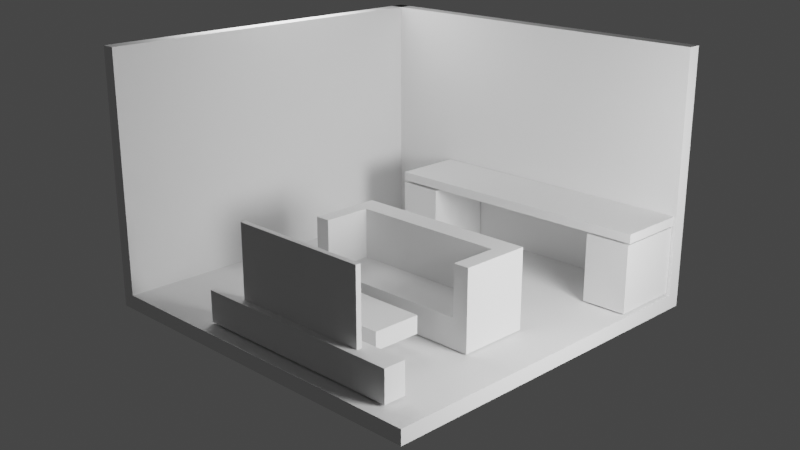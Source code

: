 # Source: my-room-in-3d-part-one-rough-design-of-led-and-table.blend  (saved by Blender 2.93.21; exported with 4.5.12 LTS)
import bpy
from mathutils import Matrix  # noqa: F401  (used for matrix-valued properties, if any)

bpy.ops.wm.read_factory_settings(use_empty=True)
scene = bpy.context.scene
scene.name = 'Scene'

# ---- collections
col_collection = bpy.data.collections.new('Collection'); scene.collection.children.link(col_collection)

# ---- world
world_world = bpy.data.worlds.new('World'); scene.world = world_world
world_world.use_nodes = True; world_world.node_tree.nodes.clear()
_N = world_world.node_tree.nodes; _L = world_world.node_tree.links
n0 = _N.new('ShaderNodeOutputWorld'); n0.name = 'World Output'; n0.location = (300, 300)
n1 = _N.new('ShaderNodeBackground'); n1.name = 'Background'; n1.location = (10, 300)
n1.inputs[0].default_value = (0.05088, 0.05088, 0.05088, 1.0)
_L.new(n1.outputs[0], n0.inputs[0])
n0.is_active_output = True
world_world.color = (0.05088, 0.05088, 0.05088)
world_world.use_sun_shadow = False
world_world.sun_shadow_jitter_overblur = 0.0

# ---- cameras
cam_camera = bpy.data.cameras.new('Camera')

# ---- lights
light_area = bpy.data.lights.new('Area', 'AREA')
light_area.transmission_factor = 0.0
light_area.energy = 392.7
light_area.shadow_soft_size = 1.0
light_area.shadow_maximum_resolution = 0.006
light_area.use_absolute_resolution = True
light_area.size = 1.0
light_area.size_y = 1.0
light_area_001 = bpy.data.lights.new('Area.001', 'AREA')
light_area_001.transmission_factor = 0.0
light_area_001.energy = 1571.0
light_area_001.shadow_soft_size = 0.9111
light_area_001.shadow_maximum_resolution = 0.006
light_area_001.use_absolute_resolution = True
light_area_001.size = 0.9111
light_area_001.size_y = 1.0

# ---- meshes
me_cube_002 = bpy.data.meshes.new('Cube.002')
me_cube_002.from_pydata([(-5.0, -5.0, -0.1912), (-5.0, -5.0, 0.1912), (-5.0, 5.0, -0.1912), (-5.0, 5.0, 0.1912), (5.0, -5.0, -0.1912), (5.0, -5.0, 0.1912), (5.0, 5.0, -0.1912), (5.0, 5.0, 0.1912)], [], [(0, 1, 3, 2), (2, 3, 7, 6), (6, 7, 5, 4), (4, 5, 1, 0), (2, 6, 4, 0), (7, 3, 1, 5)])
_uv = me_cube_002.uv_layers.new(name='UVMap')
_uv.uv.foreach_set('vector', [0.375, 0.0, 0.625, 0.0, 0.625, 0.25, 0.375, 0.25, 0.375, 0.25, 0.625, 0.25, 0.625, 0.5, 0.375, 0.5, 0.375, 0.5, 0.625, 0.5, 0.625, 0.75, 0.375, 0.75, 0.375, 0.75, 0.625, 0.75, 0.625, 1.0, 0.375, 1.0, 0.125, 0.5, 0.375, 0.5, 0.375, 0.75, 0.125, 0.75, 0.625, 0.5, 0.875, 0.5, 0.875, 0.75, 0.625, 0.75])
me_cube_002.use_remesh_fix_poles = True
me_cube_002.use_remesh_preserve_attributes = False
me_cube_002.update()
me_cube_003 = bpy.data.meshes.new('Cube.003')
me_cube_003.from_pydata([(-5.0, 4.634, 6.509), (-5.0, 4.634, 0.1912), (-5.0, 5.0, 6.509), (-5.0, 5.0, 0.1912), (5.0, 4.634, 6.509), (5.0, 4.634, 0.1912), (5.0, 5.0, 6.509), (5.0, 5.0, 0.1912)], [], [(0, 1, 3, 2), (2, 3, 7, 6), (6, 7, 5, 4), (4, 5, 1, 0), (2, 6, 4, 0), (7, 3, 1, 5)])
_uv = me_cube_003.uv_layers.new(name='UVMap')
_uv.uv.foreach_set('vector', [0.375, 0.2408, 0.625, 0.2408, 0.625, 0.25, 0.375, 0.25, 0.375, 0.25, 0.625, 0.25, 0.625, 0.5, 0.375, 0.5, 0.375, 0.5, 0.625, 0.5, 0.625, 0.5092, 0.375, 0.5092, 0.375, 0.5092, 0.625, 0.5092, 0.625, 1.0, 0.375, 1.0, 0.125, 0.5, 0.375, 0.5, 0.375, 0.5092, 0.125, 0.5092, 0.625, 0.5, 0.875, 0.5, 0.875, 0.5092, 0.625, 0.5092])
me_cube_003.use_remesh_fix_poles = True
me_cube_003.use_remesh_preserve_attributes = False
me_cube_003.update()
me_cube_004 = bpy.data.meshes.new('Cube.004')
me_cube_004.from_pydata([(-5.0, 4.634, 6.509), (-5.0, 4.634, 0.1912), (-5.0, 5.0, 6.509), (-5.0, 5.0, 0.1912), (5.0, 4.634, 6.509), (5.0, 4.634, 0.1912), (5.0, 5.0, 6.509), (5.0, 5.0, 0.1912)], [], [(0, 1, 3, 2), (2, 3, 7, 6), (6, 7, 5, 4), (4, 5, 1, 0), (2, 6, 4, 0), (7, 3, 1, 5)])
_uv = me_cube_004.uv_layers.new(name='UVMap')
_uv.uv.foreach_set('vector', [0.375, 0.2408, 0.625, 0.2408, 0.625, 0.25, 0.375, 0.25, 0.375, 0.25, 0.625, 0.25, 0.625, 0.5, 0.375, 0.5, 0.375, 0.5, 0.625, 0.5, 0.625, 0.5092, 0.375, 0.5092, 0.375, 0.5092, 0.625, 0.5092, 0.625, 1.0, 0.375, 1.0, 0.125, 0.5, 0.375, 0.5, 0.375, 0.5092, 0.125, 0.5092, 0.625, 0.5, 0.875, 0.5, 0.875, 0.5092, 0.625, 0.5092])
me_cube_004.use_remesh_fix_poles = True
me_cube_004.use_remesh_preserve_attributes = False
me_cube_004.update()
me_cube_005 = bpy.data.meshes.new('Cube.005')
me_cube_005.from_pydata([(-5.08, -0.945, -0.1178), (-5.08, -0.945, 0.1178), (-5.08, 0.945, -0.1178), (-5.08, 0.945, 0.1178), (2.441, -0.945, -0.1178), (2.441, -0.945, 0.1178), (2.441, 0.945, -0.1178), (2.441, 0.945, 0.1178)], [], [(0, 1, 3, 2), (2, 3, 7, 6), (6, 7, 5, 4), (4, 5, 1, 0), (2, 6, 4, 0), (7, 3, 1, 5)])
_uv = me_cube_005.uv_layers.new(name='UVMap')
_uv.uv.foreach_set('vector', [0.375, 0.0, 0.625, 0.0, 0.625, 0.25, 0.375, 0.25, 0.375, 0.25, 0.625, 0.25, 0.625, 0.5, 0.375, 0.5, 0.375, 0.5, 0.625, 0.5, 0.625, 0.75, 0.375, 0.75, 0.375, 0.75, 0.625, 0.75, 0.625, 1.0, 0.375, 1.0, 0.125, 0.5, 0.375, 0.5, 0.375, 0.75, 0.125, 0.75, 0.625, 0.5, 0.875, 0.5, 0.875, 0.75, 0.625, 0.75])
me_cube_005.use_remesh_fix_poles = True
me_cube_005.use_remesh_preserve_attributes = False
me_cube_005.update()
me_cube_006 = bpy.data.meshes.new('Cube.006')
me_cube_006.from_pydata([(-5.08, -0.945, -1.612), (-5.08, -0.945, 0.1382), (-5.08, 0.945, -1.612), (-5.08, 0.945, 0.1382), (-3.879, -0.945, -1.612), (-3.879, -0.945, 0.1382), (-3.879, 0.945, -1.612), (-3.879, 0.945, 0.1382)], [], [(0, 1, 3, 2), (2, 3, 7, 6), (6, 7, 5, 4), (4, 5, 1, 0), (2, 6, 4, 0), (7, 3, 1, 5)])
_uv = me_cube_006.uv_layers.new(name='UVMap')
_uv.uv.foreach_set('vector', [0.375, 0.0, 0.625, 0.0, 0.625, 0.25, 0.375, 0.25, 0.375, 0.25, 0.625, 0.25, 0.625, 0.5, 0.375, 0.5, 0.375, 0.5, 0.625, 0.5, 0.625, 0.75, 0.375, 0.75, 0.375, 0.75, 0.625, 0.75, 0.625, 1.0, 0.375, 1.0, 0.125, 0.5, 0.375, 0.5, 0.375, 0.75, 0.125, 0.75, 0.625, 0.5, 0.875, 0.5, 0.875, 0.75, 0.625, 0.75])
me_cube_006.use_remesh_fix_poles = True
me_cube_006.use_remesh_preserve_attributes = False
me_cube_006.update()
me_cube_007 = bpy.data.meshes.new('Cube.007')
me_cube_007.from_pydata([(-5.08, -0.945, -1.612), (-5.08, -0.945, 0.1525), (-5.08, 0.945, -1.612), (-5.08, 0.945, 0.1525), (-3.879, -0.945, -1.612), (-3.879, -0.945, 0.1525), (-3.879, 0.945, -1.612), (-3.879, 0.945, 0.1525)], [], [(0, 1, 3, 2), (2, 3, 7, 6), (6, 7, 5, 4), (4, 5, 1, 0), (2, 6, 4, 0), (7, 3, 1, 5)])
_uv = me_cube_007.uv_layers.new(name='UVMap')
_uv.uv.foreach_set('vector', [0.375, 0.0, 0.625, 0.0, 0.625, 0.25, 0.375, 0.25, 0.375, 0.25, 0.625, 0.25, 0.625, 0.5, 0.375, 0.5, 0.375, 0.5, 0.625, 0.5, 0.625, 0.75, 0.375, 0.75, 0.375, 0.75, 0.625, 0.75, 0.625, 1.0, 0.375, 1.0, 0.125, 0.5, 0.375, 0.5, 0.375, 0.75, 0.125, 0.75, 0.625, 0.5, 0.875, 0.5, 0.875, 0.75, 0.625, 0.75])
me_cube_007.use_remesh_fix_poles = True
me_cube_007.use_remesh_preserve_attributes = False
me_cube_007.update()
me_cube_008 = bpy.data.meshes.new('Cube.008')
me_cube_008.from_pydata([(-3.828, -0.945, -1.956), (-3.828, -0.945, 0.1178), (-3.828, 0.945, -1.956), (-3.828, 0.945, 0.1178), (1.189, -0.945, -1.956), (1.189, -0.945, 0.1178), (1.189, 0.945, -1.956), (1.189, 0.945, 0.1178), (0.7727, 0.945, -1.956), (-3.412, 0.945, -1.956), (-3.412, 0.945, 0.1178), (0.7727, 0.945, 0.1178), (-3.412, -0.945, -1.956), (0.7727, -0.945, -1.956), (0.7727, -0.945, 0.1178), (-3.412, -0.945, 0.1178), (-3.828, -0.945, -1.188), (-3.828, 0.945, -1.188), (1.189, 0.945, -1.188), (1.189, -0.945, -1.188), (0.7727, -0.945, -1.188), (-3.412, -0.945, -1.188), (-3.412, 0.945, -1.188), (0.7727, 0.945, -1.188), (-3.828, 0.3403, -1.956), (-3.828, 0.3403, 0.1178), (1.189, 0.3403, -1.956), (1.189, 0.3403, 0.1178), (0.7727, 0.3403, 0.1178), (-3.412, 0.3403, 0.1178), (-3.412, 0.3403, -1.956), (0.7727, 0.3403, -1.956), (1.189, 0.3403, -1.188), (-3.828, 0.3403, -1.188), (0.7727, 0.3403, -1.189), (-3.412, 0.3403, -1.189)], [(32, 33)], [(33, 25, 3, 17), (23, 11, 7, 18), (32, 27, 5, 19), (21, 15, 1, 16), (31, 26, 4, 13), (29, 25, 1, 15), (27, 28, 14, 5), (24, 30, 12, 0), (30, 31, 13, 12), (19, 5, 14, 20), (17, 3, 10, 22), (22, 10, 11, 23), (9, 22, 23, 8), (2, 17, 22, 9), (13, 20, 21, 12), (4, 19, 20, 13), (12, 21, 16, 0), (26, 32, 19, 4), (8, 23, 18, 6), (24, 33, 17, 2), (0, 16, 33, 24), (6, 18, 32, 26), (9, 8, 31, 30), (2, 9, 30, 24), (11, 10, 29, 28), (7, 11, 28, 27), (10, 3, 25, 29), (8, 6, 26, 31), (18, 7, 27, 32), (16, 1, 25, 33), (28, 29, 35, 34), (29, 15, 21, 35), (28, 34, 20, 14), (20, 34, 35, 21)])
_uv = me_cube_008.uv_layers.new(name='UVMap')
_uv.uv.foreach_set('vector', [0.4676, 0.17, 0.625, 0.17, 0.625, 0.25, 0.4676, 0.25, 0.4676, 0.4793, 0.625, 0.4793, 0.625, 0.5, 0.4676, 0.5, 0.4676, 0.58, 0.625, 0.58, 0.625, 0.75, 0.4676, 0.75, 0.4676, 0.9793, 0.625, 0.9793, 0.625, 1.0, 0.4676, 1.0, 0.3543, 0.58, 0.375, 0.58, 0.375, 0.75, 0.3543, 0.75, 0.8543, 0.58, 0.875, 0.58, 0.875, 0.75, 0.8543, 0.75, 0.625, 0.58, 0.6457, 0.58, 0.6457, 0.75, 0.625, 0.75, 0.125, 0.58, 0.1457, 0.58, 0.1457, 0.75, 0.125, 0.75, 0.1457, 0.58, 0.3543, 0.58, 0.3543, 0.75, 0.1457, 0.75, 0.4676, 0.75, 0.625, 0.75, 0.625, 0.7707, 0.4676, 0.7707, 0.4676, 0.25, 0.625, 0.25, 0.625, 0.2707, 0.4676, 0.2707, 0.4676, 0.2707, 0.625, 0.2707, 0.625, 0.4793, 0.4676, 0.4793, 0.375, 0.2707, 0.4676, 0.2707, 0.4676, 0.4793, 0.375, 0.4793, 0.375, 0.25, 0.4676, 0.25, 0.4676, 0.2707, 0.375, 0.2707, 0.375, 0.7707, 0.4676, 0.7707, 0.4676, 0.9793, 0.375, 0.9793, 0.375, 0.75, 0.4676, 0.75, 0.4676, 0.7707, 0.375, 0.7707, 0.375, 0.9793, 0.4676, 0.9793, 0.4676, 1.0, 0.375, 1.0, 0.375, 0.58, 0.4676, 0.58, 0.4676, 0.75, 0.375, 0.75, 0.375, 0.4793, 0.4676, 0.4793, 0.4676, 0.5, 0.375, 0.5, 0.375, 0.17, 0.4676, 0.17, 0.4676, 0.25, 0.375, 0.25, 0.375, 0.0, 0.4676, 0.0, 0.4676, 0.17, 0.375, 0.17, 0.375, 0.5, 0.4676, 0.5, 0.4676, 0.58, 0.375, 0.58, 0.1457, 0.5, 0.3543, 0.5, 0.3543, 0.58, 0.1457, 0.58, 0.125, 0.5, 0.1457, 0.5, 0.1457, 0.58, 0.125, 0.58, 0.6457, 0.5, 0.8543, 0.5, 0.8543, 0.58, 0.6457, 0.58, 0.625, 0.5, 0.6457, 0.5, 0.6457, 0.58, 0.625, 0.58, 0.8543, 0.5, 0.875, 0.5, 0.875, 0.58, 0.8543, 0.58, 0.3543, 0.5, 0.375, 0.5, 0.375, 0.58, 0.3543, 0.58, 0.4676, 0.5, 0.625, 0.5, 0.625, 0.58, 0.4676, 0.58, 0.4676, 0.0, 0.625, 0.0, 0.625, 0.17, 0.4676, 0.17, 0.6457, 0.58, 0.8543, 0.58, 0.8543, 0.58, 0.6457, 0.58, 0.8543, 0.58, 0.625, 0.9793, 0.4676, 0.9793, 0.8543, 0.58, 0.6457, 0.58, 0.6457, 0.58, 0.4676, 0.7707, 0.625, 0.7707, 0.4676, 0.7707, 0.6457, 0.58, 0.8543, 0.58, 0.4676, 0.9793])
me_cube_008.use_remesh_fix_poles = True
me_cube_008.use_remesh_preserve_attributes = False
me_cube_008.update()
me_cube_009 = bpy.data.meshes.new('Cube.009')
me_cube_009.from_pydata([(0.1621, -0.945, -1.149), (-2.801, -0.945, -1.149), (0.1621, 0.3403, -1.15), (-2.801, 0.3403, -1.15), (0.1621, -0.945, -1.608), (-2.801, -0.945, -1.608), (-2.801, 0.3403, -1.609), (0.1621, 0.3403, -1.609)], [], [(0, 1, 3, 2), (4, 7, 6, 5), (0, 2, 7, 4), (2, 3, 6, 7), (3, 1, 5, 6), (1, 0, 4, 5)])
_uv = me_cube_009.uv_layers.new(name='UVMap')
_uv.uv.foreach_set('vector', [0.4676, 0.7707, 0.4676, 0.9793, 0.8543, 0.58, 0.6457, 0.58, 0.4676, 0.7707, 0.6457, 0.58, 0.8543, 0.58, 0.4676, 0.9793, 0.4676, 0.7707, 0.6457, 0.58, 0.6457, 0.58, 0.4676, 0.7707, 0.6457, 0.58, 0.8543, 0.58, 0.8543, 0.58, 0.6457, 0.58, 0.8543, 0.58, 0.4676, 0.9793, 0.4676, 0.9793, 0.8543, 0.58, 0.4676, 0.9793, 0.4676, 0.7707, 0.4676, 0.7707, 0.4676, 0.9793])
me_cube_009.use_remesh_fix_poles = True
me_cube_009.use_remesh_preserve_attributes = False
me_cube_009.update()
me_cube_010 = bpy.data.meshes.new('Cube.010')
me_cube_010.from_pydata([(2.947, -0.3721, 0.4119), (-2.947, -0.3721, 0.4119), (2.947, 0.2155, 0.4103), (-2.947, 0.2155, 0.4103), (2.947, -0.3721, -0.4103), (-2.947, -0.3721, -0.4103), (-2.947, 0.2155, -0.4119), (2.947, 0.2155, -0.4119)], [], [(0, 1, 3, 2), (4, 7, 6, 5), (0, 2, 7, 4), (2, 3, 6, 7), (3, 1, 5, 6), (1, 0, 4, 5)])
_uv = me_cube_010.uv_layers.new(name='UVMap')
_uv.uv.foreach_set('vector', [0.4676, 0.7707, 0.4676, 0.9793, 0.8543, 0.58, 0.6457, 0.58, 0.4676, 0.7707, 0.6457, 0.58, 0.8543, 0.58, 0.4676, 0.9793, 0.4676, 0.7707, 0.6457, 0.58, 0.6457, 0.58, 0.4676, 0.7707, 0.6457, 0.58, 0.8543, 0.58, 0.8543, 0.58, 0.6457, 0.58, 0.8543, 0.58, 0.4676, 0.9793, 0.4676, 0.9793, 0.8543, 0.58, 0.4676, 0.9793, 0.4676, 0.7707, 0.4676, 0.7707, 0.4676, 0.9793])
me_cube_010.use_remesh_fix_poles = True
me_cube_010.use_remesh_preserve_attributes = False
me_cube_010.update()
me_cube_011 = bpy.data.meshes.new('Cube.011')
me_cube_011.from_pydata([(1.912, -0.06927, 0.9515), (-1.912, -0.06927, 0.9515), (1.912, 0.06927, 0.9478), (-1.912, 0.06927, 0.9478), (1.912, -0.06927, -0.9478), (-1.912, -0.06927, -0.9478), (-1.912, 0.06927, -0.9515), (1.912, 0.06927, -0.9515)], [], [(0, 1, 3, 2), (4, 7, 6, 5), (0, 2, 7, 4), (2, 3, 6, 7), (3, 1, 5, 6), (1, 0, 4, 5)])
_uv = me_cube_011.uv_layers.new(name='UVMap')
_uv.uv.foreach_set('vector', [0.4676, 0.7707, 0.4676, 0.9793, 0.8543, 0.58, 0.6457, 0.58, 0.4676, 0.7707, 0.6457, 0.58, 0.8543, 0.58, 0.4676, 0.9793, 0.4676, 0.7707, 0.6457, 0.58, 0.6457, 0.58, 0.4676, 0.7707, 0.6457, 0.58, 0.8543, 0.58, 0.8543, 0.58, 0.6457, 0.58, 0.8543, 0.58, 0.4676, 0.9793, 0.4676, 0.9793, 0.8543, 0.58, 0.4676, 0.9793, 0.4676, 0.7707, 0.4676, 0.7707, 0.4676, 0.9793])
me_cube_011.use_remesh_fix_poles = True
me_cube_011.use_remesh_preserve_attributes = False
me_cube_011.update()

# ---- objects
ob_cube = bpy.data.objects.new('Cube', me_cube_002)
ob_cube_001 = bpy.data.objects.new('Cube.001', me_cube_003)
ob_cube_002 = bpy.data.objects.new('Cube.002', me_cube_004)
ob_cube_003 = bpy.data.objects.new('Cube.003', me_cube_005)
ob_cube_004 = bpy.data.objects.new('Cube.004', me_cube_006)
ob_cube_005 = bpy.data.objects.new('Cube.005', me_cube_007)
ob_cube_006 = bpy.data.objects.new('Cube.006', me_cube_008)
ob_cube_007 = bpy.data.objects.new('Cube.007', me_cube_009)
ob_cube_008 = bpy.data.objects.new('Cube.008', me_cube_010)
ob_cube_009 = bpy.data.objects.new('Cube.009', me_cube_011)
ob_area = bpy.data.objects.new('Area', light_area)
ob_area_001 = bpy.data.objects.new('Area.001', light_area_001)
ob_camera = bpy.data.objects.new('Camera', cam_camera)

# ---- transforms, parenting, visibility, modifiers, constraints
ob_cube.location = (0.0, 0.0, 0.0)
ob_cube_001.location = (0.0, 0.0, 0.0)
ob_cube_002.location = (0.0, 0.0, 0.0)
ob_cube_002.rotation_euler = (0.0, -0.0, 1.571)
ob_cube_003.location = (2.506, 3.67, 2.177)
ob_cube_004.location = (2.506, 3.67, 1.851)
ob_cube_005.location = (8.786, 3.67, 1.851)
ob_cube_006.location = (2.506, -0.6871, 2.177)
ob_cube_007.location = (2.506, -2.497, 2.177)
ob_cube_008.location = (1.186, -4.233, 0.6487)
ob_cube_009.location = (1.186, -4.333, 2.007)
ob_area.location = (-5.012, 0.4097, 8.258)
ob_area.rotation_euler = (-0.2712, -0.5791, 0.4792)
ob_area.scale = (4.617, 4.617, 4.617)
ob_area_001.location = (12.17, -0.3211, 4.867)
ob_area_001.rotation_euler = (-0.9286, -0.957, -2.233)
ob_area_001.scale = (5.409, 4.282, 2.757)
ob_camera.location = (18.64, -18.64, 11.02)
ob_camera.rotation_euler = (1.241, 4.066e-07, 0.7865)

# ---- collection membership
col_collection.objects.link(ob_cube)
col_collection.objects.link(ob_cube_001)
col_collection.objects.link(ob_cube_002)
col_collection.objects.link(ob_cube_003)
col_collection.objects.link(ob_cube_004)
col_collection.objects.link(ob_cube_005)
col_collection.objects.link(ob_cube_006)
col_collection.objects.link(ob_cube_007)
col_collection.objects.link(ob_cube_008)
col_collection.objects.link(ob_cube_009)
col_collection.objects.link(ob_area)
col_collection.objects.link(ob_area_001)
col_collection.objects.link(ob_camera)

# ---- scene / render settings (as saved in the file)
scene.camera = ob_camera
scene.frame_start = 1; scene.frame_end = 250; scene.frame_set(229)
scene.render.engine = 'BLENDER_EEVEE_NEXT'
scene.cycles.use_denoising = False
scene.cycles.samples = 128
scene.cycles.sampling_pattern = 'TABULATED_SOBOL'
scene.cycles.use_adaptive_sampling = False
scene.cycles.use_light_tree = False
scene.view_settings.view_transform = 'Filmic'
bpy.context.view_layer.update()
